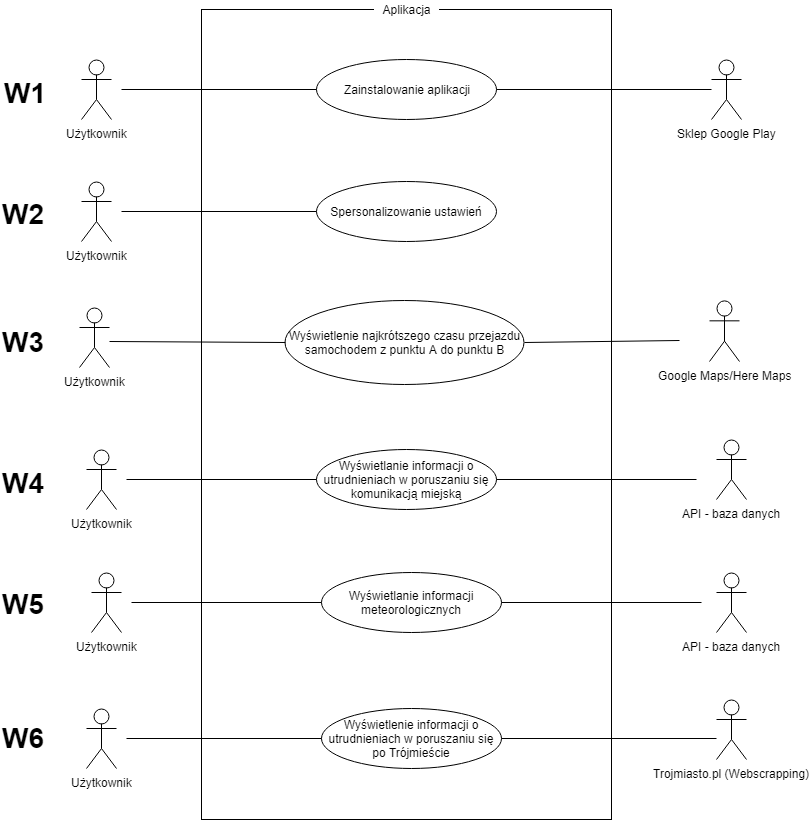

The diagram above was exported from draw.io. Its source (the exported page's mxGraphModel, read from the mxfile embedded in the PNG):
<mxGraphModel dx="2563" dy="764" grid="1" gridSize="10" guides="1" tooltips="1" connect="1" arrows="1" fold="1" page="1" pageScale="1" pageWidth="1169" pageHeight="826" background="#ffffff" math="0" shadow="0">
  <root>
    <mxCell id="0" />
    <mxCell id="1" parent="0" />
    <mxCell id="yWs93AKH1C7PtRGmKykh-46" value="Użytkownik&lt;br&gt;" style="shape=umlActor;verticalLabelPosition=bottom;labelBackgroundColor=#ffffff;verticalAlign=top;html=1;outlineConnect=0;" parent="1" vertex="1">
      <mxGeometry x="80" y="100" width="30" height="60" as="geometry" />
    </mxCell>
    <mxCell id="yWs93AKH1C7PtRGmKykh-53" value="Sklep Google Play" style="shape=umlActor;verticalLabelPosition=bottom;labelBackgroundColor=#ffffff;verticalAlign=top;html=1;outlineConnect=0;" parent="1" vertex="1">
      <mxGeometry x="710" y="100" width="30" height="60" as="geometry" />
    </mxCell>
    <mxCell id="yWs93AKH1C7PtRGmKykh-54" value="" style="rounded=0;whiteSpace=wrap;html=1;" parent="1" vertex="1">
      <mxGeometry x="200" y="50" width="410" height="810" as="geometry" />
    </mxCell>
    <mxCell id="yWs93AKH1C7PtRGmKykh-55" value="Zainstalowanie aplikacji" style="ellipse;whiteSpace=wrap;html=1;" parent="1" vertex="1">
      <mxGeometry x="315" y="100" width="180" height="60" as="geometry" />
    </mxCell>
    <mxCell id="yWs93AKH1C7PtRGmKykh-56" value="" style="endArrow=none;html=1;" parent="1" target="yWs93AKH1C7PtRGmKykh-55" edge="1">
      <mxGeometry width="50" height="50" relative="1" as="geometry">
        <mxPoint x="120" y="130" as="sourcePoint" />
        <mxPoint x="170" y="110" as="targetPoint" />
      </mxGeometry>
    </mxCell>
    <mxCell id="yWs93AKH1C7PtRGmKykh-57" value="" style="endArrow=none;html=1;exitX=1;exitY=0.5;exitDx=0;exitDy=0;" parent="1" source="yWs93AKH1C7PtRGmKykh-55" edge="1">
      <mxGeometry width="50" height="50" relative="1" as="geometry">
        <mxPoint x="740" y="430" as="sourcePoint" />
        <mxPoint x="710" y="130" as="targetPoint" />
      </mxGeometry>
    </mxCell>
    <mxCell id="yWs93AKH1C7PtRGmKykh-58" value="Aplikacja" style="text;html=1;strokeColor=none;fillColor=#FFFFFF;align=center;verticalAlign=middle;whiteSpace=wrap;rounded=0;" parent="1" vertex="1">
      <mxGeometry x="372.5" y="41.5" width="65" height="17" as="geometry" />
    </mxCell>
    <mxCell id="yWs93AKH1C7PtRGmKykh-61" value="Spersonalizowanie ustawień" style="ellipse;whiteSpace=wrap;html=1;" parent="1" vertex="1">
      <mxGeometry x="315" y="222" width="180" height="60" as="geometry" />
    </mxCell>
    <mxCell id="yWs93AKH1C7PtRGmKykh-62" value="Użytkownik&lt;br&gt;" style="shape=umlActor;verticalLabelPosition=bottom;labelBackgroundColor=#ffffff;verticalAlign=top;html=1;outlineConnect=0;" parent="1" vertex="1">
      <mxGeometry x="80" y="222" width="30" height="60" as="geometry" />
    </mxCell>
    <mxCell id="yWs93AKH1C7PtRGmKykh-64" value="" style="endArrow=none;html=1;entryX=0;entryY=0.5;entryDx=0;entryDy=0;" parent="1" target="yWs93AKH1C7PtRGmKykh-61" edge="1">
      <mxGeometry width="50" height="50" relative="1" as="geometry">
        <mxPoint x="120" y="252" as="sourcePoint" />
        <mxPoint x="170" y="232" as="targetPoint" />
      </mxGeometry>
    </mxCell>
    <mxCell id="yWs93AKH1C7PtRGmKykh-65" value="Wyświetlenie informacji o utrudnieniach w poruszaniu się po Trójmieście" style="ellipse;whiteSpace=wrap;html=1;" parent="1" vertex="1">
      <mxGeometry x="320" y="749" width="180" height="60" as="geometry" />
    </mxCell>
    <mxCell id="yWs93AKH1C7PtRGmKykh-66" value="Użytkownik&lt;br&gt;" style="shape=umlActor;verticalLabelPosition=bottom;labelBackgroundColor=#ffffff;verticalAlign=top;html=1;outlineConnect=0;" parent="1" vertex="1">
      <mxGeometry x="85" y="749" width="30" height="60" as="geometry" />
    </mxCell>
    <mxCell id="yWs93AKH1C7PtRGmKykh-67" value="" style="endArrow=none;html=1;entryX=0;entryY=0.5;entryDx=0;entryDy=0;" parent="1" target="yWs93AKH1C7PtRGmKykh-65" edge="1">
      <mxGeometry width="50" height="50" relative="1" as="geometry">
        <mxPoint x="125" y="779" as="sourcePoint" />
        <mxPoint x="175" y="764" as="targetPoint" />
      </mxGeometry>
    </mxCell>
    <mxCell id="yWs93AKH1C7PtRGmKykh-68" value="Trojmiasto.pl (Webscrapping)" style="shape=umlActor;verticalLabelPosition=bottom;labelBackgroundColor=#ffffff;verticalAlign=top;html=1;outlineConnect=0;" parent="1" vertex="1">
      <mxGeometry x="715" y="740" width="30" height="60" as="geometry" />
    </mxCell>
    <mxCell id="yWs93AKH1C7PtRGmKykh-69" value="" style="endArrow=none;html=1;exitX=1;exitY=0.5;exitDx=0;exitDy=0;" parent="1" source="yWs93AKH1C7PtRGmKykh-65" edge="1">
      <mxGeometry width="50" height="50" relative="1" as="geometry">
        <mxPoint x="515" y="810" as="sourcePoint" />
        <mxPoint x="715" y="779" as="targetPoint" />
      </mxGeometry>
    </mxCell>
    <mxCell id="yWs93AKH1C7PtRGmKykh-72" value="Google Maps/Here Maps&lt;br&gt;" style="shape=umlActor;verticalLabelPosition=bottom;labelBackgroundColor=#ffffff;verticalAlign=top;html=1;outlineConnect=0;" parent="1" vertex="1">
      <mxGeometry x="708" y="341" width="30" height="61" as="geometry" />
    </mxCell>
    <mxCell id="yWs93AKH1C7PtRGmKykh-76" value="Użytkownik&lt;br&gt;" style="shape=umlActor;verticalLabelPosition=bottom;labelBackgroundColor=#ffffff;verticalAlign=top;html=1;outlineConnect=0;" parent="1" vertex="1">
      <mxGeometry x="85" y="490" width="30" height="60" as="geometry" />
    </mxCell>
    <mxCell id="yWs93AKH1C7PtRGmKykh-77" value="Wyświetlanie informacji o utrudnieniach w poruszaniu się komunikacją miejską" style="ellipse;whiteSpace=wrap;html=1;" parent="1" vertex="1">
      <mxGeometry x="315" y="490" width="180" height="60" as="geometry" />
    </mxCell>
    <mxCell id="yWs93AKH1C7PtRGmKykh-79" value="" style="endArrow=none;html=1;" parent="1" target="yWs93AKH1C7PtRGmKykh-77" edge="1">
      <mxGeometry width="50" height="50" relative="1" as="geometry">
        <mxPoint x="125" y="520" as="sourcePoint" />
        <mxPoint x="185" y="500" as="targetPoint" />
      </mxGeometry>
    </mxCell>
    <mxCell id="yWs93AKH1C7PtRGmKykh-80" value="API - baza danych" style="shape=umlActor;verticalLabelPosition=bottom;labelBackgroundColor=#ffffff;verticalAlign=top;html=1;outlineConnect=0;" parent="1" vertex="1">
      <mxGeometry x="715" y="480" width="30" height="60" as="geometry" />
    </mxCell>
    <mxCell id="yWs93AKH1C7PtRGmKykh-81" value="" style="endArrow=none;html=1;exitX=1;exitY=0.5;exitDx=0;exitDy=0;" parent="1" source="yWs93AKH1C7PtRGmKykh-77" edge="1">
      <mxGeometry width="50" height="50" relative="1" as="geometry">
        <mxPoint x="495" y="560" as="sourcePoint" />
        <mxPoint x="695" y="520" as="targetPoint" />
      </mxGeometry>
    </mxCell>
    <mxCell id="yWs93AKH1C7PtRGmKykh-82" value="Użytkownik&lt;br&gt;" style="shape=umlActor;verticalLabelPosition=bottom;labelBackgroundColor=#ffffff;verticalAlign=top;html=1;outlineConnect=0;" parent="1" vertex="1">
      <mxGeometry x="90" y="613" width="30" height="60" as="geometry" />
    </mxCell>
    <mxCell id="yWs93AKH1C7PtRGmKykh-83" value="Wyświetlanie informacji meteorologicznych" style="ellipse;whiteSpace=wrap;html=1;" parent="1" vertex="1">
      <mxGeometry x="320" y="613" width="180" height="60" as="geometry" />
    </mxCell>
    <mxCell id="yWs93AKH1C7PtRGmKykh-84" value="API - baza danych" style="shape=umlActor;verticalLabelPosition=bottom;labelBackgroundColor=#ffffff;verticalAlign=top;html=1;outlineConnect=0;" parent="1" vertex="1">
      <mxGeometry x="715" y="613" width="30" height="60" as="geometry" />
    </mxCell>
    <mxCell id="yWs93AKH1C7PtRGmKykh-85" value="" style="endArrow=none;html=1;entryX=0;entryY=0.5;entryDx=0;entryDy=0;" parent="1" target="yWs93AKH1C7PtRGmKykh-83" edge="1">
      <mxGeometry width="50" height="50" relative="1" as="geometry">
        <mxPoint x="130" y="643" as="sourcePoint" />
        <mxPoint x="180" y="633" as="targetPoint" />
      </mxGeometry>
    </mxCell>
    <mxCell id="yWs93AKH1C7PtRGmKykh-86" value="" style="endArrow=none;html=1;exitX=1;exitY=0.5;exitDx=0;exitDy=0;" parent="1" source="yWs93AKH1C7PtRGmKykh-83" edge="1">
      <mxGeometry width="50" height="50" relative="1" as="geometry">
        <mxPoint x="650" y="673" as="sourcePoint" />
        <mxPoint x="700" y="643" as="targetPoint" />
      </mxGeometry>
    </mxCell>
    <mxCell id="Pd2vX0vsrjfnEOMTvOas-1" value="Wyświetlenie najkrótszego czasu przejazdu samochodem z punktu A do punktu B" style="ellipse;whiteSpace=wrap;html=1;" parent="1" vertex="1">
      <mxGeometry x="283.5" y="341" width="239" height="84" as="geometry" />
    </mxCell>
    <mxCell id="Pd2vX0vsrjfnEOMTvOas-2" value="" style="endArrow=none;html=1;exitX=1;exitY=0.5;exitDx=0;exitDy=0;" parent="1" source="Pd2vX0vsrjfnEOMTvOas-1" edge="1">
      <mxGeometry width="50" height="50" relative="1" as="geometry">
        <mxPoint x="508" y="381" as="sourcePoint" />
        <mxPoint x="678" y="381" as="targetPoint" />
      </mxGeometry>
    </mxCell>
    <mxCell id="Pd2vX0vsrjfnEOMTvOas-3" value="Użytkownik&lt;br&gt;" style="shape=umlActor;verticalLabelPosition=bottom;labelBackgroundColor=#ffffff;verticalAlign=top;html=1;outlineConnect=0;" parent="1" vertex="1">
      <mxGeometry x="78" y="348" width="30" height="60" as="geometry" />
    </mxCell>
    <mxCell id="Pd2vX0vsrjfnEOMTvOas-4" value="" style="endArrow=none;html=1;entryX=0;entryY=0.5;entryDx=0;entryDy=0;" parent="1" target="Pd2vX0vsrjfnEOMTvOas-1" edge="1">
      <mxGeometry width="50" height="50" relative="1" as="geometry">
        <mxPoint x="108" y="382" as="sourcePoint" />
        <mxPoint x="303" y="363" as="targetPoint" />
      </mxGeometry>
    </mxCell>
    <mxCell id="88RSthPuA7OmVdFRJwrL-1" value="W1" style="text;html=1;resizable=0;points=[];autosize=1;align=left;verticalAlign=top;spacingTop=-4;fontStyle=1;fontSize=28;" parent="1" vertex="1">
      <mxGeometry x="1" y="115" width="30" height="20" as="geometry" />
    </mxCell>
    <mxCell id="88RSthPuA7OmVdFRJwrL-2" value="W2" style="text;html=1;resizable=0;points=[];autosize=1;align=left;verticalAlign=top;spacingTop=-4;fontStyle=1;fontSize=28;" parent="1" vertex="1">
      <mxGeometry x="-1" y="236" width="60" height="40" as="geometry" />
    </mxCell>
    <mxCell id="88RSthPuA7OmVdFRJwrL-3" value="W3" style="text;html=1;resizable=0;points=[];autosize=1;align=left;verticalAlign=top;spacingTop=-4;fontStyle=1;fontSize=28;" parent="1" vertex="1">
      <mxGeometry x="-1" y="364" width="60" height="40" as="geometry" />
    </mxCell>
    <mxCell id="88RSthPuA7OmVdFRJwrL-4" value="W6" style="text;html=1;resizable=0;points=[];autosize=1;align=left;verticalAlign=top;spacingTop=-4;fontStyle=1;fontSize=28;" parent="1" vertex="1">
      <mxGeometry x="-1" y="760" width="60" height="40" as="geometry" />
    </mxCell>
    <mxCell id="88RSthPuA7OmVdFRJwrL-5" value="W4" style="text;html=1;resizable=0;points=[];autosize=1;align=left;verticalAlign=top;spacingTop=-4;fontStyle=1;fontSize=28;" parent="1" vertex="1">
      <mxGeometry x="-1" y="505" width="60" height="40" as="geometry" />
    </mxCell>
    <mxCell id="88RSthPuA7OmVdFRJwrL-6" value="W5" style="text;html=1;resizable=0;points=[];autosize=1;align=left;verticalAlign=top;spacingTop=-4;fontStyle=1;fontSize=28;" parent="1" vertex="1">
      <mxGeometry x="-1" y="626" width="60" height="40" as="geometry" />
    </mxCell>
  </root>
</mxGraphModel>